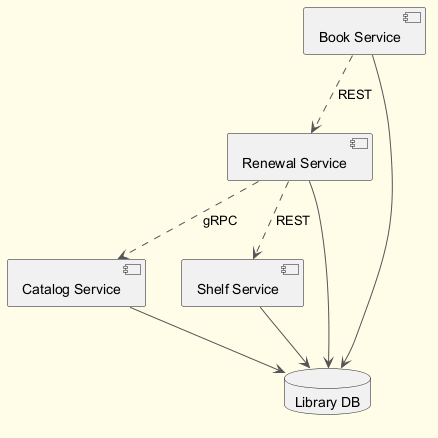

The diagram above was rendered by PlantUML. Its source (embedded in the PNG):
@startuml
skinparam backgroundColor #FFFDE7
skinparam classBackgroundColor #FFF9C4
skinparam classBorderColor #F57F17
skinparam ArrowColor #555555
component "Catalog Service" as C_CatalogService
component "Book Service" as C_BookService
component "Renewal Service" as C_RenewalService
component "Shelf Service" as C_ShelfService
database "Library DB" as DB_library
C_CatalogService --> DB_library
C_BookService --> DB_library
C_RenewalService --> DB_library
C_ShelfService --> DB_library
C_RenewalService ..> C_ShelfService : REST
C_RenewalService ..> C_CatalogService : gRPC
C_BookService ..> C_RenewalService : REST
@enduml